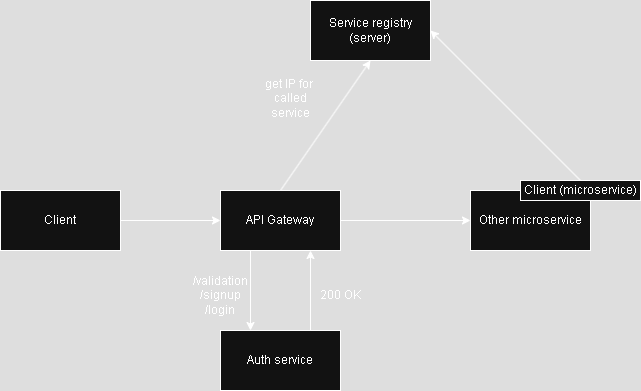

The diagram above was exported from draw.io. Its source (the exported page's mxGraphModel, read from the mxfile embedded in the PNG):
<mxGraphModel dx="1428" dy="751" grid="1" gridSize="10" guides="1" tooltips="1" connect="1" arrows="1" fold="1" page="1" pageScale="1" pageWidth="827" pageHeight="1169" math="0" shadow="0">
  <root>
    <mxCell id="0" />
    <mxCell id="1" parent="0" />
    <mxCell id="ynVVHFmqKij8qy4CTro_-13" style="edgeStyle=orthogonalEdgeStyle;rounded=0;orthogonalLoop=1;jettySize=auto;html=1;exitX=1;exitY=0.5;exitDx=0;exitDy=0;entryX=0;entryY=0.5;entryDx=0;entryDy=0;" edge="1" parent="1" source="ynVVHFmqKij8qy4CTro_-1" target="ynVVHFmqKij8qy4CTro_-2">
      <mxGeometry relative="1" as="geometry" />
    </mxCell>
    <mxCell id="ynVVHFmqKij8qy4CTro_-1" value="Client" style="rounded=0;whiteSpace=wrap;html=1;" vertex="1" parent="1">
      <mxGeometry x="10" y="320" width="120" height="60" as="geometry" />
    </mxCell>
    <mxCell id="ynVVHFmqKij8qy4CTro_-5" style="edgeStyle=orthogonalEdgeStyle;rounded=0;orthogonalLoop=1;jettySize=auto;html=1;entryX=0.25;entryY=0;entryDx=0;entryDy=0;exitX=0.25;exitY=1;exitDx=0;exitDy=0;" edge="1" parent="1" source="ynVVHFmqKij8qy4CTro_-2" target="ynVVHFmqKij8qy4CTro_-3">
      <mxGeometry relative="1" as="geometry" />
    </mxCell>
    <mxCell id="ynVVHFmqKij8qy4CTro_-12" style="edgeStyle=orthogonalEdgeStyle;rounded=0;orthogonalLoop=1;jettySize=auto;html=1;exitX=1;exitY=0.5;exitDx=0;exitDy=0;entryX=0;entryY=0.5;entryDx=0;entryDy=0;" edge="1" parent="1" source="ynVVHFmqKij8qy4CTro_-2" target="ynVVHFmqKij8qy4CTro_-4">
      <mxGeometry relative="1" as="geometry" />
    </mxCell>
    <mxCell id="ynVVHFmqKij8qy4CTro_-2" value="API Gateway" style="rounded=0;whiteSpace=wrap;html=1;" vertex="1" parent="1">
      <mxGeometry x="230" y="320" width="120" height="60" as="geometry" />
    </mxCell>
    <mxCell id="ynVVHFmqKij8qy4CTro_-7" style="edgeStyle=orthogonalEdgeStyle;rounded=0;orthogonalLoop=1;jettySize=auto;html=1;exitX=0.75;exitY=0;exitDx=0;exitDy=0;entryX=0.75;entryY=1;entryDx=0;entryDy=0;" edge="1" parent="1" source="ynVVHFmqKij8qy4CTro_-3" target="ynVVHFmqKij8qy4CTro_-2">
      <mxGeometry relative="1" as="geometry" />
    </mxCell>
    <mxCell id="ynVVHFmqKij8qy4CTro_-3" value="Auth service" style="rounded=0;whiteSpace=wrap;html=1;" vertex="1" parent="1">
      <mxGeometry x="230" y="460" width="120" height="60" as="geometry" />
    </mxCell>
    <mxCell id="ynVVHFmqKij8qy4CTro_-4" value="Other microservice" style="rounded=0;whiteSpace=wrap;html=1;" vertex="1" parent="1">
      <mxGeometry x="480" y="320" width="120" height="60" as="geometry" />
    </mxCell>
    <mxCell id="ynVVHFmqKij8qy4CTro_-8" value="/validation&lt;div&gt;/signup&lt;/div&gt;&lt;div&gt;/login&lt;/div&gt;" style="text;html=1;align=center;verticalAlign=middle;whiteSpace=wrap;rounded=0;" vertex="1" parent="1">
      <mxGeometry x="200" y="410" width="60" height="30" as="geometry" />
    </mxCell>
    <mxCell id="ynVVHFmqKij8qy4CTro_-11" value="200 OK" style="text;html=1;align=center;verticalAlign=middle;whiteSpace=wrap;rounded=0;" vertex="1" parent="1">
      <mxGeometry x="320" y="410" width="60" height="30" as="geometry" />
    </mxCell>
    <mxCell id="ynVVHFmqKij8qy4CTro_-14" value="Service registry&lt;br&gt;(server)" style="rounded=0;whiteSpace=wrap;html=1;" vertex="1" parent="1">
      <mxGeometry x="320" y="130" width="120" height="60" as="geometry" />
    </mxCell>
    <mxCell id="ynVVHFmqKij8qy4CTro_-20" value="" style="endArrow=classic;html=1;rounded=0;exitX=0.5;exitY=0;exitDx=0;exitDy=0;entryX=0.5;entryY=1;entryDx=0;entryDy=0;" edge="1" parent="1" source="ynVVHFmqKij8qy4CTro_-2" target="ynVVHFmqKij8qy4CTro_-14">
      <mxGeometry width="50" height="50" relative="1" as="geometry">
        <mxPoint x="340" y="240" as="sourcePoint" />
        <mxPoint x="390" y="190" as="targetPoint" />
      </mxGeometry>
    </mxCell>
    <mxCell id="ynVVHFmqKij8qy4CTro_-21" value="get IP for&amp;nbsp;&lt;div&gt;called service&lt;/div&gt;&lt;div&gt;&lt;br&gt;&lt;/div&gt;" style="text;html=1;align=center;verticalAlign=middle;whiteSpace=wrap;rounded=0;" vertex="1" parent="1">
      <mxGeometry x="270" y="220" width="60" height="30" as="geometry" />
    </mxCell>
    <mxCell id="ynVVHFmqKij8qy4CTro_-24" value="" style="endArrow=classic;html=1;rounded=0;exitX=0.5;exitY=0;exitDx=0;exitDy=0;entryX=1;entryY=0.5;entryDx=0;entryDy=0;" edge="1" parent="1" source="ynVVHFmqKij8qy4CTro_-25" target="ynVVHFmqKij8qy4CTro_-14">
      <mxGeometry width="50" height="50" relative="1" as="geometry">
        <mxPoint x="530" y="310" as="sourcePoint" />
        <mxPoint x="580" y="260" as="targetPoint" />
      </mxGeometry>
    </mxCell>
    <mxCell id="ynVVHFmqKij8qy4CTro_-25" value="Client (microservice)" style="rounded=0;whiteSpace=wrap;html=1;" vertex="1" parent="1">
      <mxGeometry x="530" y="310" width="120" height="20" as="geometry" />
    </mxCell>
  </root>
</mxGraphModel>